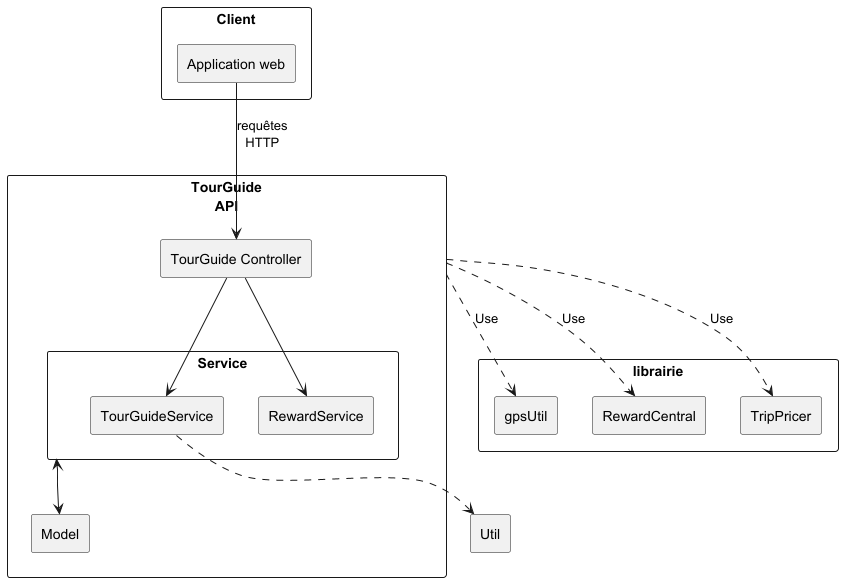

The diagram above was rendered by PlantUML. Its source (embedded in the PNG):
@startuml
skinparam componentStyle rectangle
skinparam packageStyle rectangle

' Client web
package "«Client»" {
    [Application web]
}

' TourGuide API
package "TourGuide\nAPI" {

    [TourGuide Controller]

    package "«Service»" {
        [TourGuideService]
        [RewardService]
    }

    package "«Model»" {
    }
}

' Util
package "Util" {
}

' Librairies
package "«librairie»" {
    [gpsUtil]
    [RewardCentral]
    [TripPricer]
}


' Relations
[Application web] --> [TourGuide Controller] : requêtes\nHTTP

[TourGuide Controller] --> [TourGuideService]
[TourGuide Controller] --> [RewardService]

[TourGuide\nAPI] ..> [gpsUtil] : Use
[TourGuide\nAPI] ..> [RewardCentral] : Use
[TourGuide\nAPI] ..> [TripPricer] : Use
[Service] <--> [Model]
[TourGuideService] ..> [Util]

@enduml